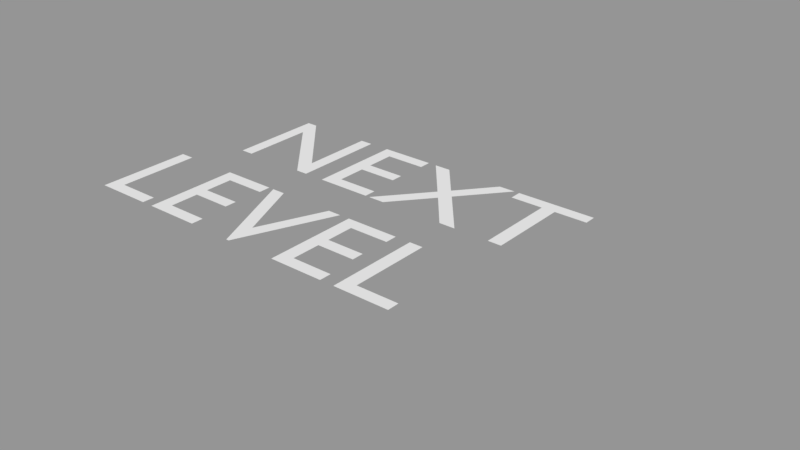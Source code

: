 # Source: NextLevel.blend  (saved by Blender 2.79.0; exported with 4.5.12 LTS)
import bpy
from mathutils import Matrix  # noqa: F401  (used for matrix-valued properties, if any)

bpy.ops.wm.read_factory_settings(use_empty=True)
scene = bpy.context.scene
scene.name = 'Scene'

# ---- collections
col_collection_1 = bpy.data.collections.new('Collection 1'); scene.collection.children.link(col_collection_1)

# ---- curves / text
txt_start = bpy.data.curves.new('START', 'FONT')
txt_start.dimensions = '2D'
txt_start.body = ' NEXT\nLEVEL'
txt_start.use_path_clamp = True
txt_start.bevel_resolution = 0

# ---- objects
ob_text = bpy.data.objects.new('Text', txt_start)

# ---- transforms, parenting, visibility, modifiers, constraints
ob_text.location = (0.0, 0.0, 0.0)
ob_text.lineart.crease_threshold = 0.0

# ---- collection membership
col_collection_1.objects.link(ob_text)

# ---- scene / render settings (as saved in the file)
scene.frame_start = 1; scene.frame_end = 250; scene.frame_set(1)
scene.render.engine = 'BLENDER_EEVEE_NEXT'
scene.render.resolution_percentage = 50
scene.render.dither_intensity = 0.0
scene.cycles.use_denoising = False
scene.cycles.samples = 128
scene.cycles.sampling_pattern = 'TABULATED_SOBOL'
scene.cycles.use_adaptive_sampling = False
scene.cycles.use_light_tree = False
scene.cycles.blur_glossy = 0.0
scene.cycles.sample_clamp_indirect = 0.0
scene.view_settings.view_transform = 'Standard'
bpy.context.view_layer.update()

# ---- added for rendering (the .blend has no active camera and no usable light): camera, sun + grey world if the file has none
cam_auto = bpy.data.cameras.new('AutoCamera')
cam_auto.lens = 50.0
cam_auto.sensor_width = 36.0
cam_auto.clip_end = 1000.0
ob_auto_camera = bpy.data.objects.new('AutoCamera', cam_auto)
scene.collection.objects.link(ob_auto_camera)
ob_auto_camera.location = (5.93212, -4.92854, 3.16569)
ob_auto_camera.rotation_euler = (1.09748, -7.21219e-08, 0.694738)
scene.camera = ob_auto_camera
light_auto_sun = bpy.data.lights.new('AutoSun', 'SUN')
light_auto_sun.energy = 3.0
light_auto_sun.angle = 0.0523599
ob_auto_sun = bpy.data.objects.new('AutoSun', light_auto_sun)
scene.collection.objects.link(ob_auto_sun)
ob_auto_sun.rotation_euler = (0.872665, 0.174533, 0.523599)
if scene.world is None:
    world_auto = bpy.data.worlds.new('AutoWorld')
    world_auto.color = (0.3, 0.3, 0.3)
    scene.world = world_auto
bpy.context.view_layer.update()
